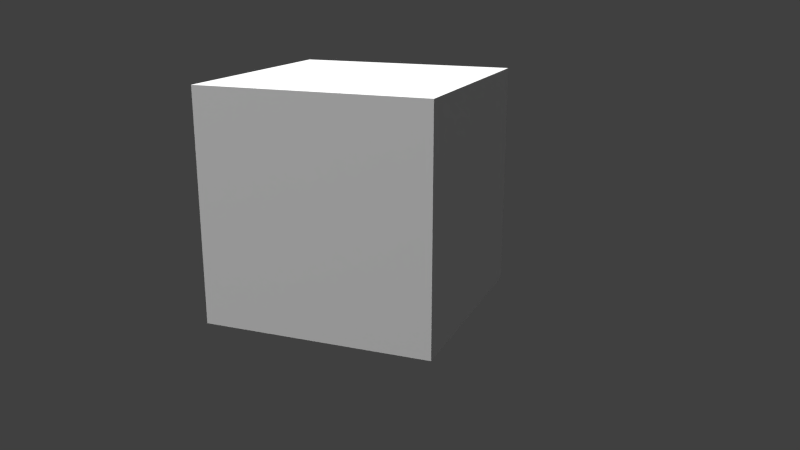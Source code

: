 # Source: kamerafahrt-Szene-7.blend  (saved by Blender 2.72.0; exported with 4.5.12 LTS)
import bpy
from mathutils import Matrix  # noqa: F401  (used for matrix-valued properties, if any)

bpy.ops.wm.read_factory_settings(use_empty=True)
scene = bpy.context.scene
scene.name = 'Scene'

# ---- collections
col_collection_1 = bpy.data.collections.new('Collection 1'); scene.collection.children.link(col_collection_1)
col_weltdummy_001 = bpy.data.collections.new('weltDummy.001')  # instanced only; not linked into the scene

# ---- materials (node trees are filled in below, after node groups)
mat_material_001 = bpy.data.materials.new('Material.001')
mat_material_001.alpha_threshold = 0.0
mat_material_001.roughness = 0.5

# ---- material node trees
mat_material_001.use_nodes = True; mat_material_001.node_tree.nodes.clear()
_N = mat_material_001.node_tree.nodes; _L = mat_material_001.node_tree.links
n0 = _N.new('ShaderNodeOutputMaterial'); n0.name = 'Material Output'; n0.location = (300, 300)
n1 = _N.new('ShaderNodeEmission'); n1.name = 'Emission'; n1.location = (110, 300)
n1.inputs[0].default_value = (0.8, 0.8, 0.8, 1.0)
n1.inputs[1].default_value = 10.0
_L.new(n1.outputs[0], n0.inputs[0])
n0.is_active_output = True

# ---- world
world_world = bpy.data.worlds.new('World'); scene.world = world_world
world_world.color = (0.05088, 0.05088, 0.05088)
world_world.use_sun_shadow = False
world_world.sun_shadow_jitter_overblur = 0.0
world_world.cycles.sampling_method = 'MANUAL'
world_world.cycles.sample_map_resolution = 256

# ---- cameras
cam_camera = bpy.data.cameras.new('Camera')
cam_camera.clip_end = 100.0
cam_camera.lens = 35.0
cam_camera.sensor_width = 32.0
cam_camera.sensor_height = 18.0
cam_camera.ortho_scale = 7.314
cam_camera.dof.focus_distance = 0.0

# ---- meshes
me_cube = bpy.data.meshes.new('Cube')
me_cube.from_pydata([(-1.0, -1.0, -1.0), (-1.0, 1.0, -1.0), (1.0, 1.0, -1.0), (1.0, -1.0, -1.0), (-1.0, -1.0, 1.0), (-1.0, 1.0, 1.0), (1.0, 1.0, 1.0), (1.0, -1.0, 1.0)], [], [(4, 5, 1, 0), (5, 6, 2, 1), (6, 7, 3, 2), (7, 4, 0, 3), (0, 1, 2, 3), (7, 6, 5, 4)])
me_cube.use_remesh_preserve_volume = False
me_cube.use_remesh_preserve_attributes = False
me_cube.use_mirror_vertex_groups = False
me_cube.update()
me_plane = bpy.data.meshes.new('Plane')
me_plane.from_pydata([(-1.0, -1.0, 0.0), (1.0, -1.0, 0.0), (-1.0, 1.0, 0.0), (1.0, 1.0, 0.0)], [], [(0, 1, 3, 2)])
me_plane.materials.append(mat_material_001)
me_plane.use_remesh_preserve_volume = False
me_plane.use_remesh_preserve_attributes = False
me_plane.use_mirror_vertex_groups = False
me_plane.update()

# ---- objects
ob_weltdummy_001 = bpy.data.objects.new('weltDummy.001', None)
ob_cube = bpy.data.objects.new('Cube', me_cube)
ob_empty = bpy.data.objects.new('Empty', None)
ob_camera = bpy.data.objects.new('Camera', cam_camera)
ob_plane = bpy.data.objects.new('Plane', me_plane)

# ---- transforms, parenting, visibility, modifiers, constraints
ob_weltdummy_001.location = (0.0, 0.0, 0.0)
ob_weltdummy_001.empty_image_offset = (0.0, 0.0)
ob_weltdummy_001.show_instancer_for_render = False
ob_weltdummy_001.instance_type = 'COLLECTION'
ob_weltdummy_001.lineart.crease_threshold = 0.0
ob_cube.location = (3.426, -3.685, 0.09661)
ob_cube.scale = (0.09851, 0.09851, 0.09851)
ob_cube.lineart.crease_threshold = 0.0
ob_empty.location = (2.672, -1.695, -0.5703)
ob_empty.rotation_euler = (2.522e-07, -1.28, 1.948)
ob_empty.empty_image_offset = (0.0, 0.0)
ob_empty.lineart.crease_threshold = 0.0
ob_camera.parent = ob_empty
ob_camera.matrix_parent_inverse = Matrix(((1.0, 0.0, 0.0, 3.0), (0.0, 1.0, 0.0, -6.0), (0.0, 0.0, 1.0, -0.01957), (0.0, 0.0, 0.0, 1.0)))
ob_camera.location = (-3.0, 6.0, 3.0)
ob_camera.rotation_euler = (0.0, 0.0, -1.571)
ob_camera.scale = (1.0, 1.0, 1.0)
ob_camera.lock_rotations_4d = False
ob_camera.empty_display_type = 'ARROWS'
ob_camera.color = (0.0, 0.0, 0.0, 0.0)
ob_camera.display_type = 'WIRE'
ob_camera.lineart.crease_threshold = 0.0
ob_plane.location = (0.532, -5.932, 9.741)
ob_plane.rotation_euler = (0.203, -0.0, 0.0)
ob_plane.scale = (4.331, 4.331, 4.331)
ob_plane.lineart.crease_threshold = 0.0
ob_weltdummy_001.instance_collection = col_weltdummy_001

# ---- collection membership
col_collection_1.objects.link(ob_weltdummy_001)
col_collection_1.objects.link(ob_cube)
col_collection_1.objects.link(ob_empty)
col_collection_1.objects.link(ob_camera)
col_collection_1.objects.link(ob_plane)

# ---- scene / render settings (as saved in the file)
scene.camera = ob_camera
scene.frame_start = 0; scene.frame_end = 235; scene.frame_set(0)
scene.render.engine = 'CYCLES'
scene.render.image_settings.file_format = 'FFMPEG'
scene.render.resolution_percentage = 50
scene.render.fps = 25
scene.render.dither_intensity = 0.0
scene.cycles.use_denoising = False
scene.cycles.samples = 10
scene.cycles.sampling_pattern = 'TABULATED_SOBOL'
scene.cycles.light_sampling_threshold = 0.0
scene.cycles.use_adaptive_sampling = False
scene.cycles.use_light_tree = False
scene.cycles.blur_glossy = 0.0
scene.cycles.pixel_filter_type = 'GAUSSIAN'
scene.cycles.sample_clamp_indirect = 0.0
scene.view_settings.view_transform = 'Standard'
bpy.context.view_layer.update()
